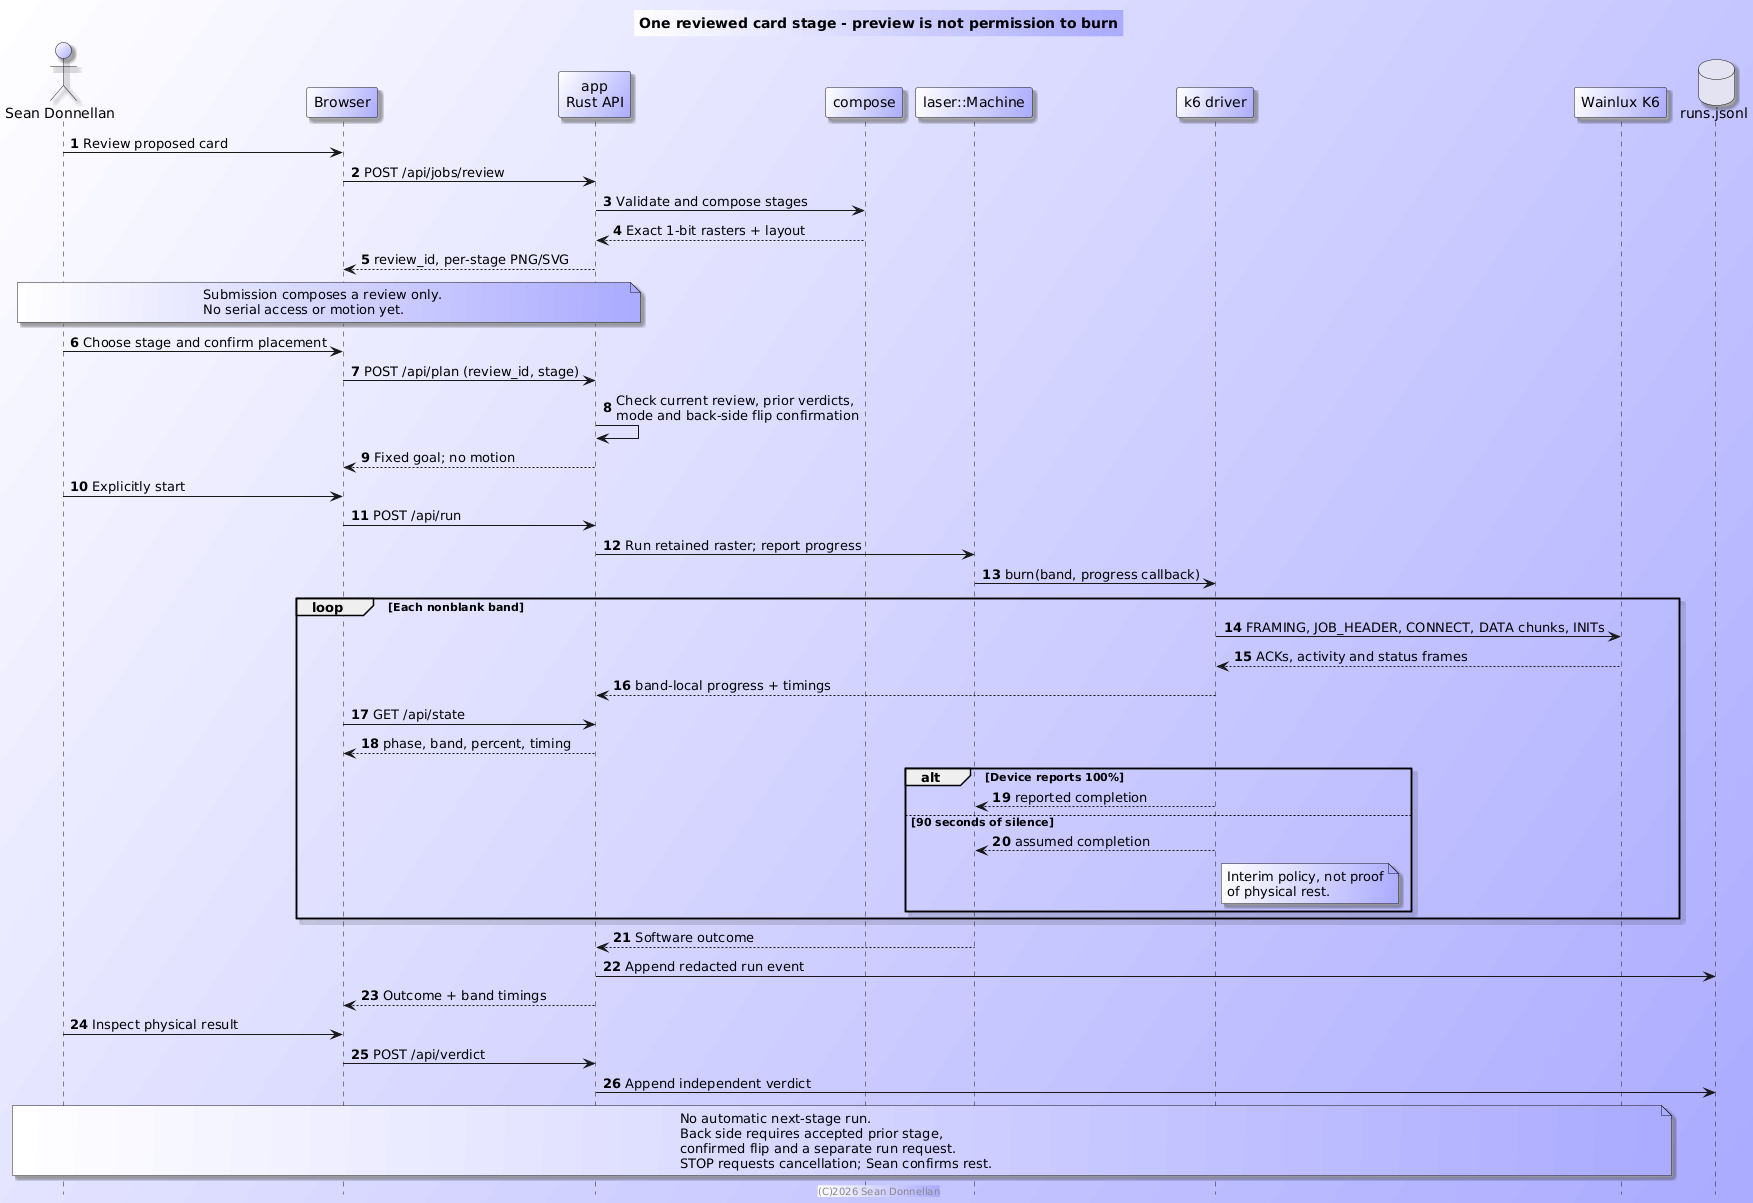

The diagram above was rendered by PlantUML. Its source (embedded in the PNG):
@startuml sequence-stage-run
' Current Rust card-stage lifecycle. Physical verdict remains with Sean.
title One reviewed card stage - preview is not permission to burn
skinparam backgroundColor #fff/aaf
skinparam participantBackgroundColor #fff/aaf
skinparam actorBackgroundColor #fff/aaf
skinparam noteBackgroundColor #fff/aaf
skinparam shadowing true
skinparam defaultFontName sans-serif
hide footbox
autonumber

actor "Sean Donnellan" as Sean
participant Browser
participant "app\nRust API" as App
participant "compose" as Compose
participant "laser::Machine" as Machine
participant "k6 driver" as Driver
participant "Wainlux K6" as Device
database "runs.jsonl" as Log

Sean -> Browser: Review proposed card
Browser -> App: POST /api/jobs/review
App -> Compose: Validate and compose stages
Compose --> App: Exact 1-bit rasters + layout
App --> Browser: review_id, per-stage PNG/SVG
note over Sean,App
  Submission composes a review only.
  No serial access or motion yet.
end note

Sean -> Browser: Choose stage and confirm placement
Browser -> App: POST /api/plan (review_id, stage)
App -> App: Check current review, prior verdicts,\nmode and back-side flip confirmation
App --> Browser: Fixed goal; no motion
Sean -> Browser: Explicitly start
Browser -> App: POST /api/run
App -> Machine: Run retained raster; report progress
Machine -> Driver: burn(band, progress callback)
loop Each nonblank band
  Driver -> Device: FRAMING, JOB_HEADER, CONNECT, DATA chunks, INITs
  Device --> Driver: ACKs, activity and status frames
  Driver --> App: band-local progress + timings
  Browser -> App: GET /api/state
  App --> Browser: phase, band, percent, timing
  alt Device reports 100%
    Driver --> Machine: reported completion
  else 90 seconds of silence
    Driver --> Machine: assumed completion
    note right of Driver
      Interim policy, not proof
      of physical rest.
    end note
  end
end
Machine --> App: Software outcome
App -> Log: Append redacted run event
App --> Browser: Outcome + band timings
Sean -> Browser: Inspect physical result
Browser -> App: POST /api/verdict
App -> Log: Append independent verdict

note over Sean,Device
  No automatic next-stage run.
  Back side requires accepted prior stage,
  confirmed flip and a separate run request.
  STOP requests cancellation; Sean confirms rest.
end note
footer (C)2026 Sean Donnellan
@enduml